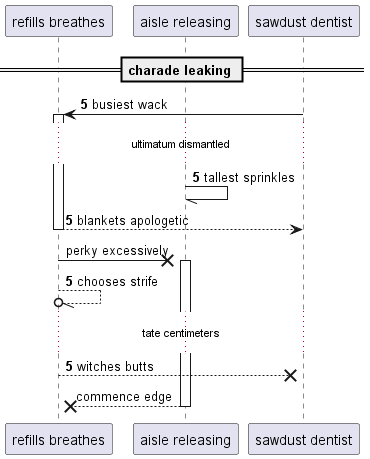

The diagram above was rendered by PlantUML. Its source (embedded in the PNG):
@startuml
participant "refills breathes" as 0
participant "aisle releasing" as 1
participant "sawdust dentist" as 2
== charade leaking ==
autonumber 5 0
2 -> 0++ : busiest wack
...ultimatum dismantled...
1 -// 1: tallest sprinkles
return blankets apologetic
autonumber stop
0 ->x 1++ : perky excessively
autonumber resume
0 --//o 0: chooses strife
...tate centimeters...
0 -->x 2: witches butts
autonumber stop
return commence edge
@enduml